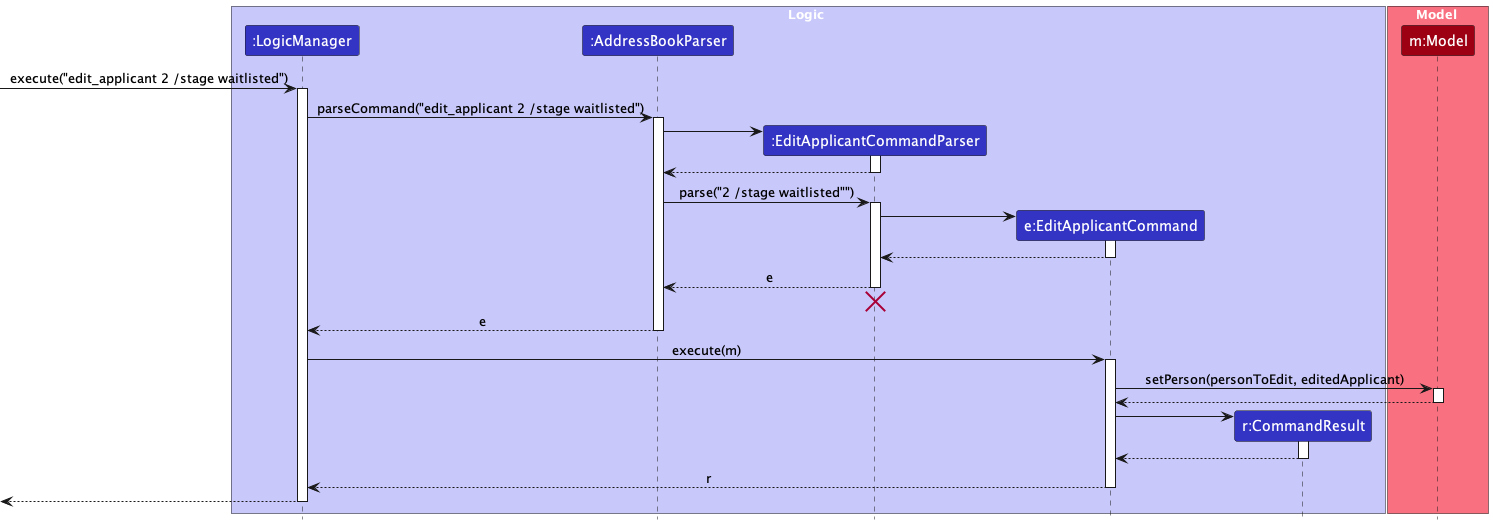

The diagram above was rendered by PlantUML. Its source (embedded in the PNG):
@startuml
!include style.puml
skinparam ArrowFontStyle plain

box Logic LOGIC_COLOR_T1
participant ":LogicManager" as LogicManager LOGIC_COLOR
participant ":AddressBookParser" as AddressBookParser LOGIC_COLOR
participant ":EditApplicantCommandParser" as EditApplicantCommandParser LOGIC_COLOR
participant "e:EditApplicantCommand" as EditApplicantCommand LOGIC_COLOR
participant "r:CommandResult" as CommandResult LOGIC_COLOR
end box

box Model MODEL_COLOR_T1
participant "m:Model" as Model MODEL_COLOR
end box

[-> LogicManager : execute("edit_applicant 2 /stage waitlisted")
activate LogicManager

LogicManager -> AddressBookParser : parseCommand("edit_applicant 2 /stage waitlisted")
activate AddressBookParser

create EditApplicantCommandParser
AddressBookParser -> EditApplicantCommandParser
activate EditApplicantCommandParser

EditApplicantCommandParser --> AddressBookParser
deactivate EditApplicantCommandParser

AddressBookParser -> EditApplicantCommandParser : parse("2 /stage waitlisted"")
activate EditApplicantCommandParser

create EditApplicantCommand
EditApplicantCommandParser -> EditApplicantCommand :
activate EditApplicantCommand

EditApplicantCommand --> EditApplicantCommandParser
deactivate EditApplicantCommand

EditApplicantCommandParser --> AddressBookParser : e
deactivate EditApplicantCommandParser

'Hidden arrow to position the destroy marker below the end of the activation bar.
EditApplicantCommandParser -[hidden]-> AddressBookParser
destroy EditApplicantCommandParser

AddressBookParser --> LogicManager : e
deactivate AddressBookParser

LogicManager -> EditApplicantCommand : execute(m)
activate EditApplicantCommand

EditApplicantCommand -> Model : setPerson(personToEdit, editedApplicant)
activate Model

Model --> EditApplicantCommand
deactivate Model

create CommandResult
EditApplicantCommand -> CommandResult
activate CommandResult

CommandResult --> EditApplicantCommand :
deactivate CommandResult

EditApplicantCommand --> LogicManager : r
deactivate EditApplicantCommand

[<--LogicManager
deactivate LogicManager
@enduml